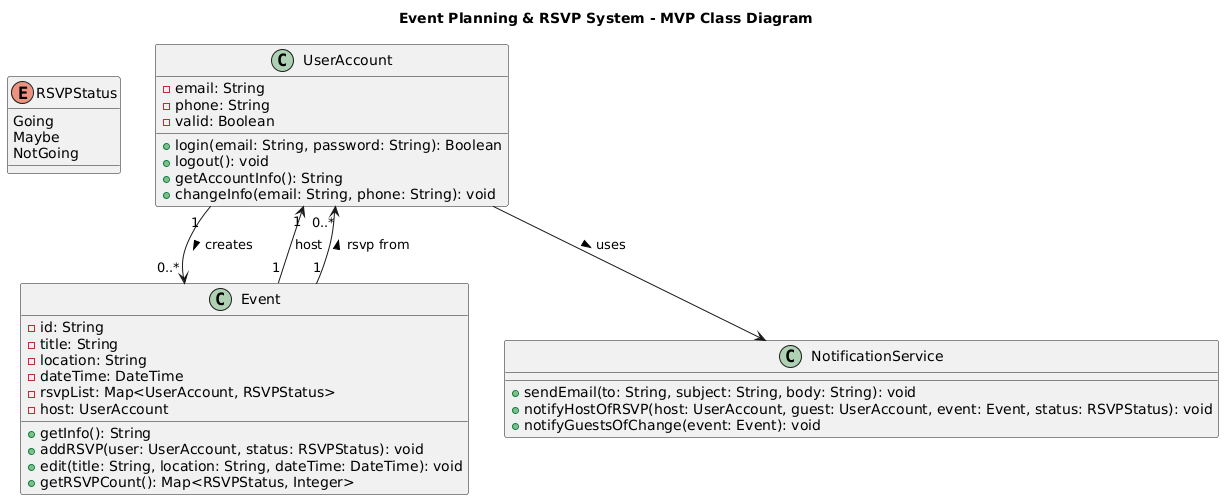

The diagram above was rendered by PlantUML. Its source (embedded in the PNG):
@startuml
title Event Planning & RSVP System - MVP Class Diagram

enum RSVPStatus {
  Going
  Maybe
  NotGoing
}

class UserAccount {
  - email: String
  - phone: String
  - valid: Boolean

  + login(email: String, password: String): Boolean
  + logout(): void
  + getAccountInfo(): String
  + changeInfo(email: String, phone: String): void
}

class Event {
  - id: String
  - title: String
  - location: String
  - dateTime: DateTime
  - rsvpList: Map<UserAccount, RSVPStatus>
  - host: UserAccount

  + getInfo(): String
  + addRSVP(user: UserAccount, status: RSVPStatus): void
  + edit(title: String, location: String, dateTime: DateTime): void
  + getRSVPCount(): Map<RSVPStatus, Integer>
}

class NotificationService {
  + sendEmail(to: String, subject: String, body: String): void
  + notifyHostOfRSVP(host: UserAccount, guest: UserAccount, event: Event, status: RSVPStatus): void
  + notifyGuestsOfChange(event: Event): void
}

' Relationships
UserAccount "1" --> "0..*" Event : creates >
Event "1" --> "1" UserAccount : host
Event "1" --> "0..*" UserAccount : rsvp from >
UserAccount --> NotificationService : uses >
@enduml